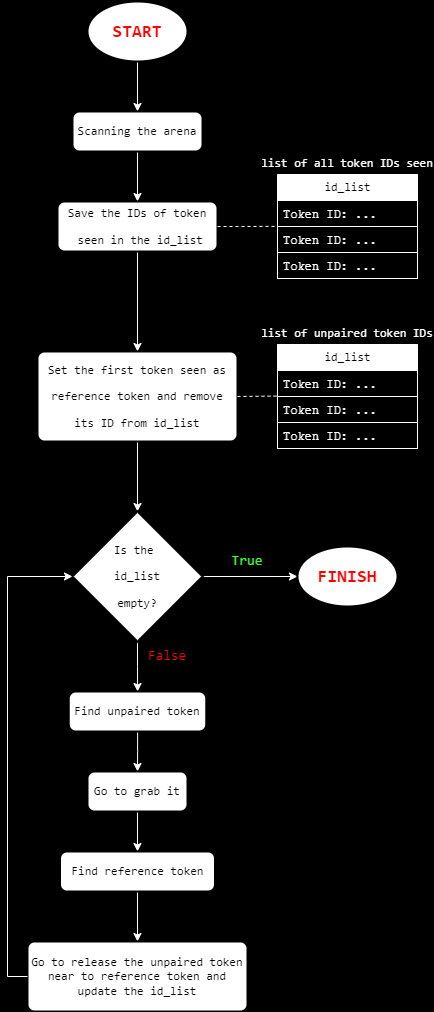

The diagram above was exported from draw.io. Its source (the exported page's mxGraphModel, read from the mxfile embedded in the PNG):
<mxGraphModel dx="1050" dy="569" grid="1" gridSize="10" guides="1" tooltips="1" connect="1" arrows="1" fold="1" page="1" pageScale="1" pageWidth="827" pageHeight="1169" background="#000000" math="0" shadow="0">
  <root>
    <mxCell id="WIyWlLk6GJQsqaUBKTNV-0" />
    <mxCell id="WIyWlLk6GJQsqaUBKTNV-1" parent="WIyWlLk6GJQsqaUBKTNV-0" />
    <mxCell id="bCGV6SoVyEcWTAfrePe1-2" value="" style="edgeStyle=orthogonalEdgeStyle;rounded=0;orthogonalLoop=1;jettySize=auto;html=1;labelBackgroundColor=none;fontColor=default;strokeColor=#FFFFFF;" edge="1" parent="WIyWlLk6GJQsqaUBKTNV-1" source="bCGV6SoVyEcWTAfrePe1-0" target="bCGV6SoVyEcWTAfrePe1-1">
      <mxGeometry relative="1" as="geometry" />
    </mxCell>
    <mxCell id="bCGV6SoVyEcWTAfrePe1-0" value="&lt;pre&gt;&lt;b&gt;&lt;font color=&quot;#ff0000&quot; style=&quot;font-size: 18px;&quot;&gt;START&lt;/font&gt;&lt;/b&gt;&lt;/pre&gt;" style="strokeWidth=2;html=1;shape=mxgraph.flowchart.start_1;whiteSpace=wrap;labelBackgroundColor=none;rounded=0;" vertex="1" parent="WIyWlLk6GJQsqaUBKTNV-1">
      <mxGeometry x="350" y="40" width="100" height="60" as="geometry" />
    </mxCell>
    <mxCell id="bCGV6SoVyEcWTAfrePe1-4" value="" style="edgeStyle=orthogonalEdgeStyle;rounded=0;orthogonalLoop=1;jettySize=auto;html=1;labelBackgroundColor=none;fontColor=default;strokeColor=#FFFFFF;" edge="1" parent="WIyWlLk6GJQsqaUBKTNV-1" source="bCGV6SoVyEcWTAfrePe1-1" target="bCGV6SoVyEcWTAfrePe1-3">
      <mxGeometry relative="1" as="geometry" />
    </mxCell>
    <mxCell id="bCGV6SoVyEcWTAfrePe1-1" value="&lt;pre&gt;Scanning the arena&lt;/pre&gt;" style="rounded=1;whiteSpace=wrap;html=1;absoluteArcSize=1;arcSize=14;strokeWidth=2;labelBackgroundColor=none;" vertex="1" parent="WIyWlLk6GJQsqaUBKTNV-1">
      <mxGeometry x="335" y="150" width="130" height="40" as="geometry" />
    </mxCell>
    <mxCell id="bCGV6SoVyEcWTAfrePe1-18" style="edgeStyle=orthogonalEdgeStyle;rounded=0;orthogonalLoop=1;jettySize=auto;html=1;entryX=0.5;entryY=0;entryDx=0;entryDy=0;labelBackgroundColor=none;fontColor=default;strokeColor=#FFFFFF;" edge="1" parent="WIyWlLk6GJQsqaUBKTNV-1" source="bCGV6SoVyEcWTAfrePe1-3" target="bCGV6SoVyEcWTAfrePe1-12">
      <mxGeometry relative="1" as="geometry" />
    </mxCell>
    <mxCell id="bCGV6SoVyEcWTAfrePe1-3" value="&lt;pre&gt;Save the IDs of token&lt;/pre&gt;&lt;pre&gt; seen in the id_list&lt;/pre&gt;" style="rounded=1;whiteSpace=wrap;html=1;absoluteArcSize=1;arcSize=14;strokeWidth=2;labelBackgroundColor=none;gradientColor=none;" vertex="1" parent="WIyWlLk6GJQsqaUBKTNV-1">
      <mxGeometry x="320" y="240" width="160" height="50" as="geometry" />
    </mxCell>
    <mxCell id="bCGV6SoVyEcWTAfrePe1-5" value="&lt;pre&gt;&lt;font color=&quot;#000000&quot;&gt;id_list&lt;/font&gt;&lt;/pre&gt;" style="swimlane;fontStyle=0;childLayout=stackLayout;horizontal=1;startSize=26;horizontalStack=0;resizeParent=1;resizeParentMax=0;resizeLast=0;collapsible=1;marginBottom=0;html=1;labelBackgroundColor=none;rounded=0;fontColor=#FFFFFF;strokeColor=#FFFFFF;" vertex="1" parent="WIyWlLk6GJQsqaUBKTNV-1">
      <mxGeometry x="540" y="213" width="140" height="104" as="geometry" />
    </mxCell>
    <mxCell id="bCGV6SoVyEcWTAfrePe1-6" value="&lt;font face=&quot;Courier New&quot;&gt;Token ID: ...&lt;/font&gt;" style="text;strokeColor=#FFFFFF;align=left;verticalAlign=top;spacingLeft=4;spacingRight=4;overflow=hidden;rotatable=0;points=[[0,0.5],[1,0.5]];portConstraint=eastwest;whiteSpace=wrap;html=1;labelBackgroundColor=none;rounded=0;fontColor=#FFFFFF;labelBorderColor=none;" vertex="1" parent="bCGV6SoVyEcWTAfrePe1-5">
      <mxGeometry y="26" width="140" height="26" as="geometry" />
    </mxCell>
    <mxCell id="bCGV6SoVyEcWTAfrePe1-7" value="&lt;font face=&quot;Courier New&quot;&gt;Token ID: ...&lt;/font&gt;" style="text;strokeColor=#FFFFFF;align=left;verticalAlign=top;spacingLeft=4;spacingRight=4;overflow=hidden;rotatable=0;points=[[0,0.5],[1,0.5]];portConstraint=eastwest;whiteSpace=wrap;html=1;labelBackgroundColor=none;rounded=0;fontColor=#FFFFFF;labelBorderColor=none;" vertex="1" parent="bCGV6SoVyEcWTAfrePe1-5">
      <mxGeometry y="52" width="140" height="26" as="geometry" />
    </mxCell>
    <mxCell id="bCGV6SoVyEcWTAfrePe1-8" value="&lt;font face=&quot;Courier New&quot;&gt;Token ID: ...&lt;/font&gt;" style="text;strokeColor=#FFFFFF;align=left;verticalAlign=top;spacingLeft=4;spacingRight=4;overflow=hidden;rotatable=0;points=[[0,0.5],[1,0.5]];portConstraint=eastwest;html=1;labelBackgroundColor=none;rounded=0;fontColor=#FFFFFF;labelBorderColor=none;" vertex="1" parent="bCGV6SoVyEcWTAfrePe1-5">
      <mxGeometry y="78" width="140" height="26" as="geometry" />
    </mxCell>
    <mxCell id="bCGV6SoVyEcWTAfrePe1-10" value="" style="endArrow=none;dashed=1;html=1;rounded=0;entryX=0.003;entryY=-0.004;entryDx=0;entryDy=0;entryPerimeter=0;exitX=1;exitY=0.5;exitDx=0;exitDy=0;labelBackgroundColor=none;fontColor=default;strokeColor=#FFFFFF;" edge="1" parent="WIyWlLk6GJQsqaUBKTNV-1" source="bCGV6SoVyEcWTAfrePe1-3" target="bCGV6SoVyEcWTAfrePe1-7">
      <mxGeometry width="50" height="50" relative="1" as="geometry">
        <mxPoint x="390" y="330" as="sourcePoint" />
        <mxPoint x="440" y="280" as="targetPoint" />
      </mxGeometry>
    </mxCell>
    <mxCell id="bCGV6SoVyEcWTAfrePe1-11" value="&lt;pre&gt;&lt;font color=&quot;#ffffff&quot;&gt;list of all token IDs seen&lt;/font&gt;&lt;/pre&gt;" style="text;strokeColor=none;fillColor=none;align=center;verticalAlign=middle;rounded=0;strokeWidth=1;spacing=0;spacingBottom=0;whiteSpace=wrap;html=1;labelBackgroundColor=none;" vertex="1" parent="WIyWlLk6GJQsqaUBKTNV-1">
      <mxGeometry x="540" y="190" width="140" height="23" as="geometry" />
    </mxCell>
    <mxCell id="bCGV6SoVyEcWTAfrePe1-21" value="" style="edgeStyle=orthogonalEdgeStyle;rounded=0;orthogonalLoop=1;jettySize=auto;html=1;labelBackgroundColor=none;fontColor=default;strokeColor=#FFFFFF;" edge="1" parent="WIyWlLk6GJQsqaUBKTNV-1" source="bCGV6SoVyEcWTAfrePe1-12" target="bCGV6SoVyEcWTAfrePe1-20">
      <mxGeometry relative="1" as="geometry" />
    </mxCell>
    <mxCell id="bCGV6SoVyEcWTAfrePe1-12" value="&lt;pre&gt;Set the first token seen as&lt;/pre&gt;&lt;pre&gt;reference token and remove&lt;/pre&gt;&lt;pre&gt;its ID from id_list&lt;/pre&gt;" style="rounded=1;whiteSpace=wrap;html=1;absoluteArcSize=1;arcSize=14;strokeWidth=2;labelBackgroundColor=none;" vertex="1" parent="WIyWlLk6GJQsqaUBKTNV-1">
      <mxGeometry x="300" y="390" width="200" height="90" as="geometry" />
    </mxCell>
    <mxCell id="bCGV6SoVyEcWTAfrePe1-13" value="&lt;pre&gt;id_list&lt;/pre&gt;" style="swimlane;fontStyle=0;childLayout=stackLayout;horizontal=1;startSize=26;horizontalStack=0;resizeParent=1;resizeParentMax=0;resizeLast=0;collapsible=1;marginBottom=0;html=1;labelBackgroundColor=none;rounded=0;strokeColor=#FFFFFF;" vertex="1" parent="WIyWlLk6GJQsqaUBKTNV-1">
      <mxGeometry x="540" y="383" width="140" height="104" as="geometry" />
    </mxCell>
    <mxCell id="bCGV6SoVyEcWTAfrePe1-14" value="&lt;font color=&quot;#ffffff&quot; face=&quot;Courier New&quot;&gt;Token ID: ...&lt;/font&gt;" style="text;strokeColor=#FFFFFF;align=left;verticalAlign=top;spacingLeft=4;spacingRight=4;overflow=hidden;rotatable=0;points=[[0,0.5],[1,0.5]];portConstraint=eastwest;whiteSpace=wrap;html=1;labelBackgroundColor=none;rounded=0;fillColor=none;" vertex="1" parent="bCGV6SoVyEcWTAfrePe1-13">
      <mxGeometry y="26" width="140" height="26" as="geometry" />
    </mxCell>
    <mxCell id="bCGV6SoVyEcWTAfrePe1-15" value="&lt;font color=&quot;#ffffff&quot; face=&quot;Courier New&quot;&gt;Token ID: ...&lt;/font&gt;" style="text;strokeColor=#FFFFFF;align=left;verticalAlign=top;spacingLeft=4;spacingRight=4;overflow=hidden;rotatable=0;points=[[0,0.5],[1,0.5]];portConstraint=eastwest;whiteSpace=wrap;html=1;labelBackgroundColor=none;rounded=0;fillColor=none;" vertex="1" parent="bCGV6SoVyEcWTAfrePe1-13">
      <mxGeometry y="52" width="140" height="26" as="geometry" />
    </mxCell>
    <mxCell id="bCGV6SoVyEcWTAfrePe1-16" value="&lt;font color=&quot;#ffffff&quot; face=&quot;Courier New&quot;&gt;Token ID: ...&lt;/font&gt;" style="text;strokeColor=#FFFFFF;align=left;verticalAlign=top;spacingLeft=4;spacingRight=4;overflow=hidden;rotatable=0;points=[[0,0.5],[1,0.5]];portConstraint=eastwest;whiteSpace=wrap;html=1;labelBackgroundColor=none;rounded=0;fillColor=none;" vertex="1" parent="bCGV6SoVyEcWTAfrePe1-13">
      <mxGeometry y="78" width="140" height="26" as="geometry" />
    </mxCell>
    <mxCell id="bCGV6SoVyEcWTAfrePe1-17" value="&lt;pre&gt;&lt;font color=&quot;#ffffff&quot;&gt;list of unpaired token IDs&lt;/font&gt;&lt;/pre&gt;" style="text;strokeColor=none;fillColor=none;align=center;verticalAlign=middle;rounded=0;strokeWidth=1;spacing=0;spacingBottom=0;whiteSpace=wrap;html=1;labelBackgroundColor=none;" vertex="1" parent="WIyWlLk6GJQsqaUBKTNV-1">
      <mxGeometry x="540" y="360" width="140" height="23" as="geometry" />
    </mxCell>
    <mxCell id="bCGV6SoVyEcWTAfrePe1-19" value="" style="endArrow=none;dashed=1;html=1;rounded=0;entryX=0.003;entryY=-0.004;entryDx=0;entryDy=0;entryPerimeter=0;labelBackgroundColor=none;fontColor=default;strokeColor=#FFFFFF;" edge="1" parent="WIyWlLk6GJQsqaUBKTNV-1">
      <mxGeometry width="50" height="50" relative="1" as="geometry">
        <mxPoint x="500" y="435" as="sourcePoint" />
        <mxPoint x="540" y="434.58000000000004" as="targetPoint" />
      </mxGeometry>
    </mxCell>
    <mxCell id="bCGV6SoVyEcWTAfrePe1-23" value="" style="edgeStyle=orthogonalEdgeStyle;rounded=0;orthogonalLoop=1;jettySize=auto;html=1;labelBackgroundColor=none;fontColor=default;strokeColor=#FFFFFF;" edge="1" parent="WIyWlLk6GJQsqaUBKTNV-1" source="bCGV6SoVyEcWTAfrePe1-20" target="bCGV6SoVyEcWTAfrePe1-22">
      <mxGeometry relative="1" as="geometry" />
    </mxCell>
    <mxCell id="bCGV6SoVyEcWTAfrePe1-26" value="" style="edgeStyle=orthogonalEdgeStyle;rounded=0;orthogonalLoop=1;jettySize=auto;html=1;labelBackgroundColor=none;fontColor=default;strokeColor=#FFFFFF;" edge="1" parent="WIyWlLk6GJQsqaUBKTNV-1" source="bCGV6SoVyEcWTAfrePe1-20" target="bCGV6SoVyEcWTAfrePe1-25">
      <mxGeometry relative="1" as="geometry" />
    </mxCell>
    <mxCell id="bCGV6SoVyEcWTAfrePe1-20" value="&lt;pre&gt;Is the &lt;/pre&gt;&lt;pre&gt;id_list&lt;/pre&gt;&lt;pre&gt;empty?&lt;/pre&gt;" style="strokeWidth=2;html=1;shape=mxgraph.flowchart.decision;whiteSpace=wrap;labelBackgroundColor=none;rounded=0;" vertex="1" parent="WIyWlLk6GJQsqaUBKTNV-1">
      <mxGeometry x="335" y="550" width="130" height="130" as="geometry" />
    </mxCell>
    <mxCell id="bCGV6SoVyEcWTAfrePe1-22" value="&lt;pre style=&quot;border-color: var(--border-color);&quot;&gt;&lt;b&gt;&lt;font color=&quot;#ff0000&quot; style=&quot;font-size: 18px;&quot;&gt;FINISH&lt;/font&gt;&lt;/b&gt;&lt;/pre&gt;" style="strokeWidth=2;html=1;shape=mxgraph.flowchart.start_1;whiteSpace=wrap;labelBackgroundColor=none;rounded=0;" vertex="1" parent="WIyWlLk6GJQsqaUBKTNV-1">
      <mxGeometry x="560" y="585" width="100" height="60" as="geometry" />
    </mxCell>
    <mxCell id="bCGV6SoVyEcWTAfrePe1-24" value="&lt;pre&gt;&lt;font style=&quot;font-size: 14px;&quot; color=&quot;#33ff33&quot;&gt;True&lt;/font&gt;&lt;/pre&gt;" style="text;html=1;strokeColor=none;fillColor=none;align=center;verticalAlign=middle;whiteSpace=wrap;rounded=0;labelBackgroundColor=none;" vertex="1" parent="WIyWlLk6GJQsqaUBKTNV-1">
      <mxGeometry x="480" y="585" width="60" height="30" as="geometry" />
    </mxCell>
    <mxCell id="bCGV6SoVyEcWTAfrePe1-28" value="" style="edgeStyle=orthogonalEdgeStyle;rounded=0;orthogonalLoop=1;jettySize=auto;html=1;labelBackgroundColor=none;fontColor=default;strokeColor=#FFFFFF;" edge="1" parent="WIyWlLk6GJQsqaUBKTNV-1" source="bCGV6SoVyEcWTAfrePe1-25" target="bCGV6SoVyEcWTAfrePe1-27">
      <mxGeometry relative="1" as="geometry" />
    </mxCell>
    <mxCell id="bCGV6SoVyEcWTAfrePe1-25" value="&lt;pre&gt;Find unpaired token&lt;/pre&gt;" style="rounded=1;whiteSpace=wrap;html=1;absoluteArcSize=1;arcSize=14;strokeWidth=2;labelBackgroundColor=none;" vertex="1" parent="WIyWlLk6GJQsqaUBKTNV-1">
      <mxGeometry x="331.25" y="730" width="137.5" height="40" as="geometry" />
    </mxCell>
    <mxCell id="bCGV6SoVyEcWTAfrePe1-30" value="" style="edgeStyle=orthogonalEdgeStyle;rounded=0;orthogonalLoop=1;jettySize=auto;html=1;labelBackgroundColor=none;fontColor=default;strokeColor=#FFFFFF;" edge="1" parent="WIyWlLk6GJQsqaUBKTNV-1" source="bCGV6SoVyEcWTAfrePe1-27" target="bCGV6SoVyEcWTAfrePe1-29">
      <mxGeometry relative="1" as="geometry" />
    </mxCell>
    <mxCell id="bCGV6SoVyEcWTAfrePe1-27" value="&lt;pre&gt;Go to grab it&lt;/pre&gt;" style="rounded=1;whiteSpace=wrap;html=1;absoluteArcSize=1;arcSize=14;strokeWidth=2;labelBackgroundColor=none;" vertex="1" parent="WIyWlLk6GJQsqaUBKTNV-1">
      <mxGeometry x="350" y="810" width="100" height="40" as="geometry" />
    </mxCell>
    <mxCell id="bCGV6SoVyEcWTAfrePe1-32" value="" style="edgeStyle=orthogonalEdgeStyle;rounded=0;orthogonalLoop=1;jettySize=auto;html=1;labelBackgroundColor=none;fontColor=default;strokeColor=#FFFFFF;" edge="1" parent="WIyWlLk6GJQsqaUBKTNV-1" source="bCGV6SoVyEcWTAfrePe1-29" target="bCGV6SoVyEcWTAfrePe1-31">
      <mxGeometry relative="1" as="geometry" />
    </mxCell>
    <mxCell id="bCGV6SoVyEcWTAfrePe1-29" value="&lt;pre&gt;Find reference token&lt;/pre&gt;" style="rounded=1;whiteSpace=wrap;html=1;absoluteArcSize=1;arcSize=14;strokeWidth=2;labelBackgroundColor=none;" vertex="1" parent="WIyWlLk6GJQsqaUBKTNV-1">
      <mxGeometry x="322.5" y="890" width="155" height="40" as="geometry" />
    </mxCell>
    <mxCell id="bCGV6SoVyEcWTAfrePe1-31" value="&lt;pre&gt;Go to release the unpaired token&lt;br&gt;near to reference token and&lt;br&gt;update the id_list&lt;/pre&gt;" style="rounded=1;whiteSpace=wrap;html=1;absoluteArcSize=1;arcSize=14;strokeWidth=2;labelBackgroundColor=none;" vertex="1" parent="WIyWlLk6GJQsqaUBKTNV-1">
      <mxGeometry x="290" y="980" width="220" height="70" as="geometry" />
    </mxCell>
    <mxCell id="bCGV6SoVyEcWTAfrePe1-33" style="edgeStyle=orthogonalEdgeStyle;rounded=0;orthogonalLoop=1;jettySize=auto;html=1;exitX=0;exitY=0.5;exitDx=0;exitDy=0;entryX=0;entryY=0.5;entryDx=0;entryDy=0;entryPerimeter=0;labelBackgroundColor=none;fontColor=default;strokeColor=#FFFFFF;" edge="1" parent="WIyWlLk6GJQsqaUBKTNV-1" source="bCGV6SoVyEcWTAfrePe1-31" target="bCGV6SoVyEcWTAfrePe1-20">
      <mxGeometry relative="1" as="geometry" />
    </mxCell>
    <mxCell id="bCGV6SoVyEcWTAfrePe1-34" value="&lt;pre&gt;&lt;span style=&quot;font-size: 14px;&quot;&gt;&lt;font color=&quot;#ff0000&quot;&gt;False&lt;/font&gt;&lt;/span&gt;&lt;/pre&gt;" style="text;html=1;align=center;verticalAlign=middle;whiteSpace=wrap;rounded=0;fillColor=none;labelBackgroundColor=none;" vertex="1" parent="WIyWlLk6GJQsqaUBKTNV-1">
      <mxGeometry x="400" y="680" width="60" height="30" as="geometry" />
    </mxCell>
  </root>
</mxGraphModel>